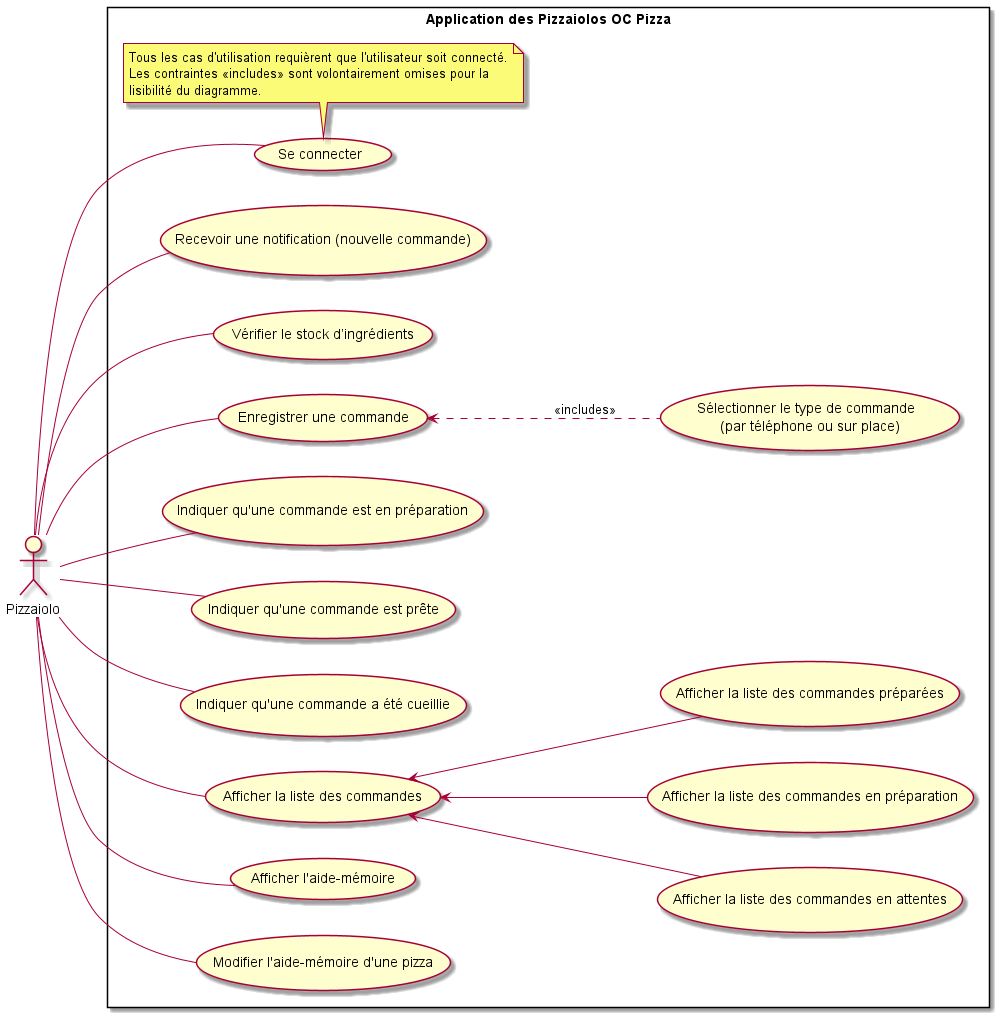

The diagram above was rendered by PlantUML. Its source (embedded in the PNG):
@startuml

skinparam dpi 800
left to right direction

actor Pizzaiolo

rectangle "Application des Pizzaiolos OC Pizza" {
    usecase "Se connecter" as authenticate

    usecase "Recevoir une notification (nouvelle commande)" as notify
    usecase "Vérifier le stock d’ingrédients" as checkStock
    usecase "Enregistrer une commande" as saveOrder
    usecase "Indiquer qu'une commande est en préparation" as inPrep
    usecase "Indiquer qu'une commande est prête" as readyToDeliver
    usecase "Indiquer qu'une commande a été cueillie" as readyToBePicked
    usecase "Sélectionner le type de commande \n (par téléphone ou sur place)" as selectOrderType
    usecase "Afficher la liste des commandes" as showOrders
    usecase "Afficher la liste des commandes en attentes" as showPendingOrders
    usecase "Afficher la liste des commandes en préparation" as showOrdersInProgress
    usecase "Afficher la liste des commandes préparées" as showTodayOrders
'    usecase "Enregistrer une commande passé par téléphone" as savePhoneOrder
'    usecase "Enregistrer une commande passé par sur place" as savePla ceOrder
    usecase "Afficher l'aide-mémoire" as mem_aid
    usecase "Modifier l'aide-mémoire d'une pizza" as editMemAid
'    usecase "Recevoir l'autorisation du Responsable" as getAuthorisation

    note bottom of authenticate
        Tous les cas d'utilisation requièrent que l'utilisateur soit connecté.
        Les contraintes <<includes>> sont volontairement omises pour la
        lisibilité du diagramme.
    end note
}

Pizzaiolo -- checkStock
Pizzaiolo -- inPrep
Pizzaiolo -- readyToDeliver
Pizzaiolo -- mem_aid
Pizzaiolo -- saveOrder
Pizzaiolo -- notify
Pizzaiolo -- authenticate
Pizzaiolo -- showOrders
Pizzaiolo -- editMemAid
Pizzaiolo -- readyToBePicked

'saveOrder <-- savePhoneOrder
'saveOrder <-- savePlaceOrder
saveOrder <.. selectOrderType : <<includes>>
'editMemAid <.. getAuthorisation : <<includes>>

showOrders <-- showPendingOrders
showOrders <-- showOrdersInProgress
showOrders <-- showTodayOrders

@enduml